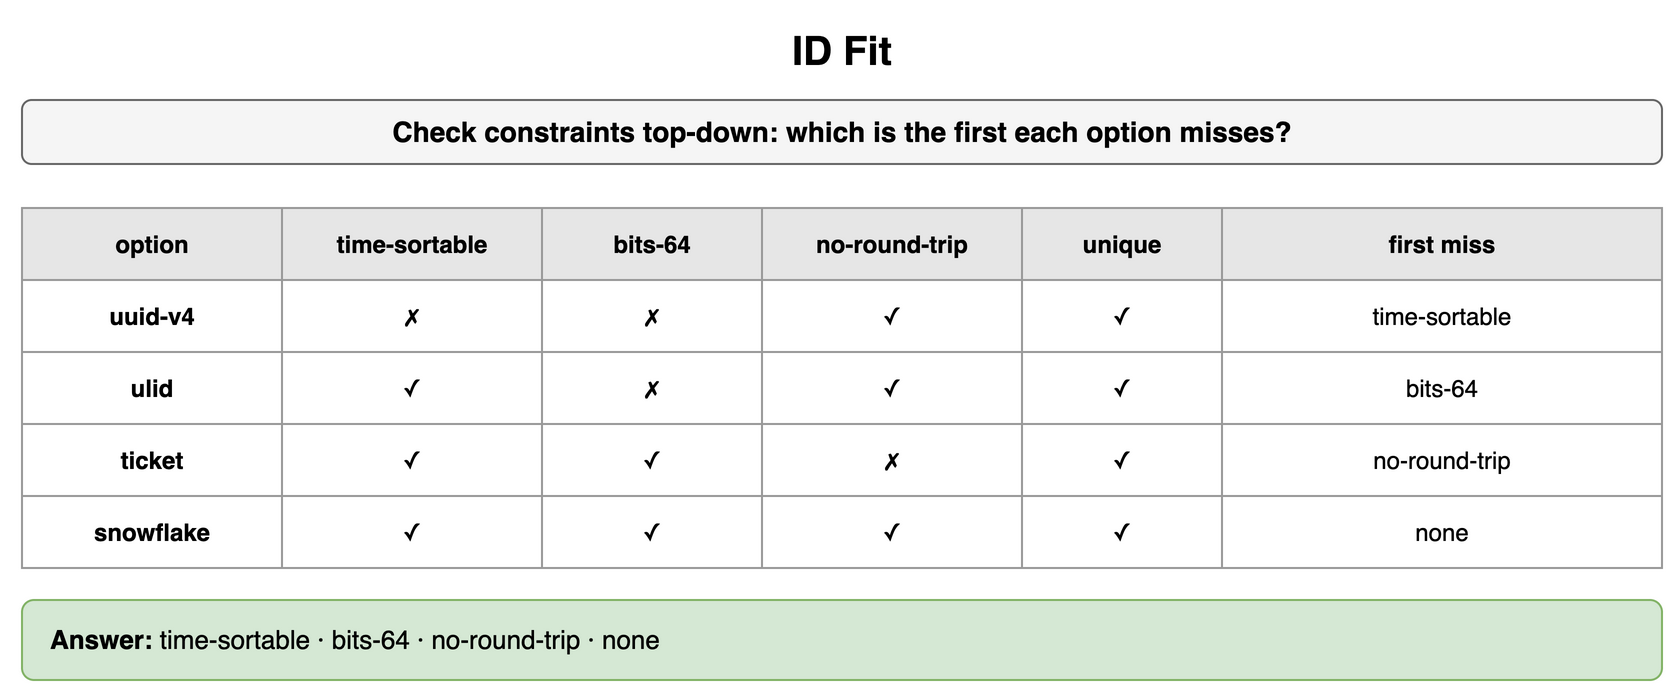

The diagram above was exported from draw.io. Its source (the exported page's mxGraphModel, read from the mxfile embedded in the PNG):
<mxGraphModel dx="900" dy="354" grid="1" gridSize="10" guides="1" tooltips="1" connect="1" arrows="1" fold="1" page="1" pageScale="1" pageWidth="900" pageHeight="354" math="0" shadow="0">
  <root>
    <mxCell id="0" />
    <mxCell id="1" parent="0" />
    <mxCell id="a1" value="ID Fit" style="text;html=1;align=center;verticalAlign=middle;whiteSpace=wrap;fontSize=20;fontStyle=1;" vertex="1" parent="1">
      <mxGeometry x="40" y="10" width="820" height="30" as="geometry" />
    </mxCell>
    <mxCell id="a2" value="Check constraints top-down: which is the first each option misses?" style="rounded=1;whiteSpace=wrap;html=1;fillColor=#f5f5f5;strokeColor=#666666;fontStyle=1;fontSize=14;" vertex="1" parent="1">
      <mxGeometry x="40" y="50" width="820" height="32" as="geometry" />
    </mxCell>
    <mxCell id="a3" value="option" style="whiteSpace=wrap;html=1;fillColor=#e6e6e6;strokeColor=#999999;fontStyle=1;fontSize=12;" vertex="1" parent="1">
      <mxGeometry x="40" y="104" width="130" height="36" as="geometry" />
    </mxCell>
    <mxCell id="a4" value="time-sortable" style="whiteSpace=wrap;html=1;fillColor=#e6e6e6;strokeColor=#999999;fontStyle=1;fontSize=12;" vertex="1" parent="1">
      <mxGeometry x="170" y="104" width="130" height="36" as="geometry" />
    </mxCell>
    <mxCell id="a5" value="bits-64" style="whiteSpace=wrap;html=1;fillColor=#e6e6e6;strokeColor=#999999;fontStyle=1;fontSize=12;" vertex="1" parent="1">
      <mxGeometry x="300" y="104" width="110" height="36" as="geometry" />
    </mxCell>
    <mxCell id="a6" value="no-round-trip" style="whiteSpace=wrap;html=1;fillColor=#e6e6e6;strokeColor=#999999;fontStyle=1;fontSize=12;" vertex="1" parent="1">
      <mxGeometry x="410" y="104" width="130" height="36" as="geometry" />
    </mxCell>
    <mxCell id="a7" value="unique" style="whiteSpace=wrap;html=1;fillColor=#e6e6e6;strokeColor=#999999;fontStyle=1;fontSize=12;" vertex="1" parent="1">
      <mxGeometry x="540" y="104" width="100" height="36" as="geometry" />
    </mxCell>
    <mxCell id="a8" value="first miss" style="whiteSpace=wrap;html=1;fillColor=#e6e6e6;strokeColor=#999999;fontStyle=1;fontSize=12;" vertex="1" parent="1">
      <mxGeometry x="640" y="104" width="220" height="36" as="geometry" />
    </mxCell>
    <mxCell id="a9" value="uuid-v4" style="whiteSpace=wrap;html=1;strokeColor=#999999;fontSize=12;fillColor=#ffffff;fontStyle=1;" vertex="1" parent="1">
      <mxGeometry x="40" y="140" width="130" height="36" as="geometry" />
    </mxCell>
    <mxCell id="a10" value="✗" style="whiteSpace=wrap;html=1;strokeColor=#999999;fontSize=12;fillColor=#ffffff;" vertex="1" parent="1">
      <mxGeometry x="170" y="140" width="130" height="36" as="geometry" />
    </mxCell>
    <mxCell id="a11" value="✗" style="whiteSpace=wrap;html=1;strokeColor=#999999;fontSize=12;fillColor=#ffffff;" vertex="1" parent="1">
      <mxGeometry x="300" y="140" width="110" height="36" as="geometry" />
    </mxCell>
    <mxCell id="a12" value="✓" style="whiteSpace=wrap;html=1;strokeColor=#999999;fontSize=12;fillColor=#ffffff;" vertex="1" parent="1">
      <mxGeometry x="410" y="140" width="130" height="36" as="geometry" />
    </mxCell>
    <mxCell id="a13" value="✓" style="whiteSpace=wrap;html=1;strokeColor=#999999;fontSize=12;fillColor=#ffffff;" vertex="1" parent="1">
      <mxGeometry x="540" y="140" width="100" height="36" as="geometry" />
    </mxCell>
    <mxCell id="a14" value="time-sortable" style="whiteSpace=wrap;html=1;strokeColor=#999999;fontSize=12;fillColor=#ffffff;" vertex="1" parent="1">
      <mxGeometry x="640" y="140" width="220" height="36" as="geometry" />
    </mxCell>
    <mxCell id="a15" value="ulid" style="whiteSpace=wrap;html=1;strokeColor=#999999;fontSize=12;fillColor=#ffffff;fontStyle=1;" vertex="1" parent="1">
      <mxGeometry x="40" y="176" width="130" height="36" as="geometry" />
    </mxCell>
    <mxCell id="a16" value="✓" style="whiteSpace=wrap;html=1;strokeColor=#999999;fontSize=12;fillColor=#ffffff;" vertex="1" parent="1">
      <mxGeometry x="170" y="176" width="130" height="36" as="geometry" />
    </mxCell>
    <mxCell id="a17" value="✗" style="whiteSpace=wrap;html=1;strokeColor=#999999;fontSize=12;fillColor=#ffffff;" vertex="1" parent="1">
      <mxGeometry x="300" y="176" width="110" height="36" as="geometry" />
    </mxCell>
    <mxCell id="a18" value="✓" style="whiteSpace=wrap;html=1;strokeColor=#999999;fontSize=12;fillColor=#ffffff;" vertex="1" parent="1">
      <mxGeometry x="410" y="176" width="130" height="36" as="geometry" />
    </mxCell>
    <mxCell id="a19" value="✓" style="whiteSpace=wrap;html=1;strokeColor=#999999;fontSize=12;fillColor=#ffffff;" vertex="1" parent="1">
      <mxGeometry x="540" y="176" width="100" height="36" as="geometry" />
    </mxCell>
    <mxCell id="a20" value="bits-64" style="whiteSpace=wrap;html=1;strokeColor=#999999;fontSize=12;fillColor=#ffffff;" vertex="1" parent="1">
      <mxGeometry x="640" y="176" width="220" height="36" as="geometry" />
    </mxCell>
    <mxCell id="a21" value="ticket" style="whiteSpace=wrap;html=1;strokeColor=#999999;fontSize=12;fillColor=#ffffff;fontStyle=1;" vertex="1" parent="1">
      <mxGeometry x="40" y="212" width="130" height="36" as="geometry" />
    </mxCell>
    <mxCell id="a22" value="✓" style="whiteSpace=wrap;html=1;strokeColor=#999999;fontSize=12;fillColor=#ffffff;" vertex="1" parent="1">
      <mxGeometry x="170" y="212" width="130" height="36" as="geometry" />
    </mxCell>
    <mxCell id="a23" value="✓" style="whiteSpace=wrap;html=1;strokeColor=#999999;fontSize=12;fillColor=#ffffff;" vertex="1" parent="1">
      <mxGeometry x="300" y="212" width="110" height="36" as="geometry" />
    </mxCell>
    <mxCell id="a24" value="✗" style="whiteSpace=wrap;html=1;strokeColor=#999999;fontSize=12;fillColor=#ffffff;" vertex="1" parent="1">
      <mxGeometry x="410" y="212" width="130" height="36" as="geometry" />
    </mxCell>
    <mxCell id="a25" value="✓" style="whiteSpace=wrap;html=1;strokeColor=#999999;fontSize=12;fillColor=#ffffff;" vertex="1" parent="1">
      <mxGeometry x="540" y="212" width="100" height="36" as="geometry" />
    </mxCell>
    <mxCell id="a26" value="no-round-trip" style="whiteSpace=wrap;html=1;strokeColor=#999999;fontSize=12;fillColor=#ffffff;" vertex="1" parent="1">
      <mxGeometry x="640" y="212" width="220" height="36" as="geometry" />
    </mxCell>
    <mxCell id="a27" value="snowflake" style="whiteSpace=wrap;html=1;strokeColor=#999999;fontSize=12;fillColor=#ffffff;fontStyle=1;" vertex="1" parent="1">
      <mxGeometry x="40" y="248" width="130" height="36" as="geometry" />
    </mxCell>
    <mxCell id="a28" value="✓" style="whiteSpace=wrap;html=1;strokeColor=#999999;fontSize=12;fillColor=#ffffff;" vertex="1" parent="1">
      <mxGeometry x="170" y="248" width="130" height="36" as="geometry" />
    </mxCell>
    <mxCell id="a29" value="✓" style="whiteSpace=wrap;html=1;strokeColor=#999999;fontSize=12;fillColor=#ffffff;" vertex="1" parent="1">
      <mxGeometry x="300" y="248" width="110" height="36" as="geometry" />
    </mxCell>
    <mxCell id="a30" value="✓" style="whiteSpace=wrap;html=1;strokeColor=#999999;fontSize=12;fillColor=#ffffff;" vertex="1" parent="1">
      <mxGeometry x="410" y="248" width="130" height="36" as="geometry" />
    </mxCell>
    <mxCell id="a31" value="✓" style="whiteSpace=wrap;html=1;strokeColor=#999999;fontSize=12;fillColor=#ffffff;" vertex="1" parent="1">
      <mxGeometry x="540" y="248" width="100" height="36" as="geometry" />
    </mxCell>
    <mxCell id="a32" value="none" style="whiteSpace=wrap;html=1;strokeColor=#999999;fontSize=12;fillColor=#ffffff;" vertex="1" parent="1">
      <mxGeometry x="640" y="248" width="220" height="36" as="geometry" />
    </mxCell>
    <mxCell id="a33" value="&lt;b&gt;Answer:&lt;/b&gt; time-sortable · bits-64 · no-round-trip · none" style="rounded=1;whiteSpace=wrap;html=1;fillColor=#d5e8d4;strokeColor=#82b366;fontSize=13;align=left;spacingLeft=12;" vertex="1" parent="1">
      <mxGeometry x="40" y="300" width="820" height="40" as="geometry" />
    </mxCell>
  </root>
</mxGraphModel>